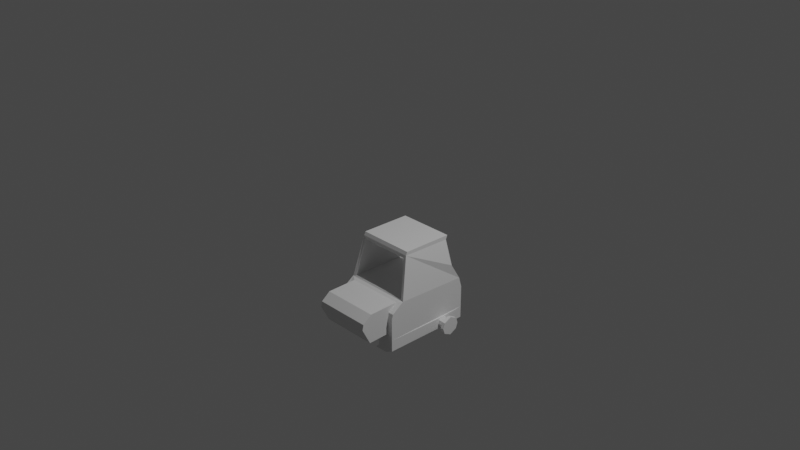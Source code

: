 # Source: holo.blend  (saved by Blender 3.6.11; exported with 4.5.12 LTS)
import bpy
from mathutils import Matrix  # noqa: F401  (used for matrix-valued properties, if any)

bpy.ops.wm.read_factory_settings(use_empty=True)
scene = bpy.context.scene
scene.name = 'Scene'

# ---- collections
col_collection = bpy.data.collections.new('Collection'); scene.collection.children.link(col_collection)

# ---- materials (node trees are filled in below, after node groups)
mat_material = bpy.data.materials.new('Material')
mat_material.alpha_threshold = 0.0
mat_material.use_transparent_shadow = False
mat_material.roughness = 0.5
mat_material.line_color = (0.0, 0.0, 0.0, 1.0)

# ---- material node trees
mat_material.use_nodes = True; mat_material.node_tree.nodes.clear()
_N = mat_material.node_tree.nodes; _L = mat_material.node_tree.links
n0 = _N.new('ShaderNodeOutputMaterial'); n0.name = 'Material Output'; n0.location = (300, 300)
n1 = _N.new('ShaderNodeBsdfPrincipled'); n1.name = 'Principled BSDF'; n1.location = (10, 300)
n1.distribution = 'GGX'
n1.subsurface_method = 'RANDOM_WALK_SKIN'
n1.inputs[3].default_value = 1.45
n1.inputs[27].default_value = (0.0, 0.0, 0.0, 1.0)
n1.inputs[28].default_value = 1.0
_L.new(n1.outputs[0], n0.inputs[0])
n0.is_active_output = True

# ---- world
world_world = bpy.data.worlds.new('World'); scene.world = world_world
world_world.use_nodes = True; world_world.node_tree.nodes.clear()
_N = world_world.node_tree.nodes; _L = world_world.node_tree.links
n0 = _N.new('ShaderNodeOutputWorld'); n0.name = 'World Output'; n0.location = (300, 300)
n1 = _N.new('ShaderNodeBackground'); n1.name = 'Background'; n1.location = (10, 300)
n1.inputs[0].default_value = (0.05088, 0.05088, 0.05088, 1.0)
_L.new(n1.outputs[0], n0.inputs[0])
n0.is_active_output = True
world_world.color = (0.05088, 0.05088, 0.05088)
world_world.use_sun_shadow = False
world_world.sun_shadow_jitter_overblur = 0.0

# ---- cameras
cam_camera = bpy.data.cameras.new('Camera')
cam_camera.clip_end = 100.0
cam_camera.ortho_scale = 7.314

# ---- lights
light_light = bpy.data.lights.new('Light', 'POINT')
light_light.transmission_factor = 0.0
light_light.energy = 1000.0
light_light.shadow_soft_size = 0.1
light_light.shadow_maximum_resolution = 0.006
light_light.use_absolute_resolution = True

# ---- meshes
me_cube = bpy.data.meshes.new('Cube')
me_cube.from_pydata([(1.0, 1.437, -0.3576), (1.026, 0.8102, -1.077), (0.8431, -1.208, -0.3576), (0.8431, -1.208, -0.8431), (-1.0, 1.437, -0.3576), (-1.0, 1.437, -1.0), (-0.8431, -1.208, -0.3576), (-0.8431, -1.208, -0.8431), (0.8431, -0.9043, 0.0007014), (-0.8431, -0.9043, 0.0007014), (0.9061, 1.281, 0.02424), (-0.9061, 1.26, 0.03816), (-0.8431, -1.172, -0.2043), (0.8431, -1.172, -0.2043), (0.7488, -0.5552, 1.173), (-0.7488, -0.5552, 1.173), (0.7488, 0.972, 1.128), (-0.7488, 0.972, 1.128), (-0.9061, 1.036, 0.4609), (0.9061, 1.036, 0.4608), (0.8264, -0.4883, 1.362), (-0.8264, -0.4883, 1.362), (0.8264, 1.014, 1.339), (-0.8264, 1.014, 1.339), (-1.0, -1.208, -1.0), (-1.0, -1.208, -0.3576), (1.0, -1.208, -0.3576), (1.026, 0.5548, -1.077), (0.9061, -0.7826, 0.07506), (-0.9061, -0.7826, 0.07506), (1.0, -1.172, -0.2043), (-1.0, -1.172, -0.2043), (0.8431, -2.109, -0.3669), (-0.8431, -2.109, -0.3669), (-0.8431, -2.073, -0.2136), (0.8431, -2.073, -0.2136), (-0.8431, -1.854, -0.8626), (0.8431, -1.854, -0.8626), (0.8431, -1.805, -0.008609), (-0.8431, -1.805, -0.008609), (1.0, -0.8052, 0.03937), (-1.0, -0.8052, 0.03937), (-1.0, 1.323, -0.02964), (1.0, 1.346, -0.04523), (0.8264, -0.5327, 1.264), (-0.8264, -0.5327, 1.264), (-0.8264, 0.9617, 1.221), (0.8264, 0.9617, 1.221), (-1.0, 1.036, 0.4609), (1.0, 1.036, 0.4609), (-1.0, 1.437, -1.342), (-1.0, -1.208, -1.342), (1.026, 0.8106, -1.271), (1.026, 0.5544, -1.27), (-0.5022, -1.208, -1.342), (0.4832, -1.208, -1.342), (0.4832, -1.208, -1.048), (-0.5022, -1.208, -1.048), (0.5035, 1.437, -1.342), (-0.4924, 1.437, -1.342), (-0.4924, 1.437, -1.07), (0.5035, 1.437, -1.07), (-0.7578, 1.437, -1.465), (-0.7578, -1.208, -1.465), (-0.3732, 1.437, -1.465), (0.3658, -1.208, -1.465), (0.7573, -1.208, -1.465), (0.7573, 1.437, -1.465), (-0.3806, -1.208, -1.465), (0.3812, 1.437, -1.465), (1.0, -1.208, -1.0), (1.0, 1.437, -1.0), (1.0, -1.208, -1.342), (1.0, 1.437, -1.342), (1.026, 0.8431, -1.176), (1.026, 0.5223, -1.176), (1.026, 0.6858, -1.334), (1.026, 0.6858, -1.014), (1.24, 0.6874, -0.8953), (1.19, 0.6858, -1.014), (1.19, 0.8102, -1.077), (1.19, 0.6858, -1.334), (1.19, 0.8106, -1.271), (1.19, 0.5223, -1.176), (1.19, 0.5548, -1.077), (1.19, 0.8431, -1.176), (1.19, 0.5544, -1.27), (1.341, 0.6874, -0.8953), (1.24, 0.9036, -1.005), (1.24, 0.6875, -1.452), (1.24, 0.9042, -1.342), (1.24, 0.4036, -1.176), (1.24, 0.4599, -1.006), (1.24, 0.9606, -1.176), (1.24, 0.4593, -1.341), (1.341, 0.9036, -1.005), (1.341, 0.6875, -1.452), (1.341, 0.9042, -1.342), (1.341, 0.4036, -1.176), (1.341, 0.4599, -1.006), (1.341, 0.9606, -1.176), (1.341, 0.4593, -1.341), (1.341, 0.6859, -1.176)], [], [(26, 0, 43, 40, 30), (3, 2, 32, 37), (24, 25, 4, 5), (70, 24, 51, 54, 57, 56, 55, 72), (71, 0, 26, 70), (5, 4, 0, 71), (42, 41, 45, 46, 48), (0, 4, 42, 43), (8, 9, 39, 38), (4, 25, 31, 41, 42), (46, 45, 21, 23), (12, 6, 33, 34), (40, 43, 49, 47, 44), (22, 23, 21, 20), (45, 44, 20, 21), (47, 46, 23, 22), (44, 47, 22, 20), (7, 6, 25, 24), (2, 3, 70, 26), (3, 7, 24, 70), (9, 8, 40, 41), (13, 2, 26, 30), (6, 12, 31, 25), (12, 9, 41, 31), (8, 13, 30, 40), (37, 32, 33, 36), (33, 32, 35, 34), (34, 35, 38, 39), (9, 12, 34, 39), (2, 13, 35, 32), (7, 3, 37, 36), (6, 7, 36, 33), (13, 8, 38, 35), (28, 29, 41, 40), (11, 10, 43, 42), (15, 14, 44, 45), (16, 17, 46, 47), (29, 15, 45, 41), (18, 11, 42, 48), (14, 28, 40, 44), (10, 19, 49, 43), (17, 18, 48, 46), (19, 16, 47, 49), (28, 19, 10), (14, 19, 28), (14, 16, 19), (15, 18, 17), (29, 18, 15), (29, 11, 18), (10, 11, 29, 28), (17, 16, 14, 15), (50, 59, 64, 62), (24, 5, 50, 51), (76, 52, 82, 81), (5, 71, 73, 58, 61, 60, 59, 50), (61, 58, 55, 56), (60, 61, 56, 57), (62, 64, 68, 63), (73, 72, 66, 67), (59, 60, 57, 54), (65, 69, 67, 66), (59, 54, 68, 64), (54, 51, 63, 68), (58, 73, 67, 69), (72, 55, 65, 66), (51, 50, 62, 63), (55, 58, 69, 65), (27, 77, 1, 71, 70), (52, 76, 53, 72, 73), (53, 75, 27, 70, 72), (1, 74, 52, 73, 71), (77, 27, 84, 79), (74, 1, 80, 85), (75, 53, 86, 83), (86, 81, 89, 94), (80, 79, 78, 88), (84, 83, 91, 92), (82, 85, 93, 90), (52, 74, 85, 82), (27, 75, 83, 84), (53, 76, 81, 86), (1, 77, 79, 80), (88, 78, 87, 95), (92, 91, 98, 99), (90, 93, 100, 97), (78, 92, 99, 87), (83, 86, 94, 91), (85, 80, 88, 93), (81, 82, 90, 89), (79, 84, 92, 78), (95, 87, 102, 100), (100, 102, 96, 97), (102, 87, 99, 98), (96, 102, 98, 101), (94, 89, 96, 101), (91, 94, 101, 98), (93, 88, 95, 100), (89, 90, 97, 96)])
_uv = me_cube.uv_layers.new(name='UVMap')
_uv.uv.foreach_set('vector', [0.625, 0.75, 0.625, 0.5, 0.625, 0.5, 0.625, 0.75, 0.625, 0.75, 0.4361, 0.7696, 0.625, 0.7696, 0.625, 0.7696, 0.4361, 0.7696, 0.375, 0.0, 0.625, 0.0, 0.625, 0.25, 0.375, 0.25, 0.375, 0.75, 0.375, 1.0, 0.375, 1.0, 0.375, 0.9378, 0.375, 0.9378, 0.375, 0.8146, 0.375, 0.8146, 0.375, 0.75, 0.375, 0.5, 0.625, 0.5, 0.625, 0.75, 0.375, 0.75, 0.375, 0.25, 0.625, 0.25, 0.625, 0.5, 0.375, 0.5, 0.625, 0.25, 0.625, 0.0, 0.625, 0.0, 0.625, 0.25, 0.625, 0.25, 0.625, 0.5, 0.625, 0.25, 0.625, 0.25, 0.625, 0.5, 0.625, 0.7696, 0.625, 0.9804, 0.625, 0.9804, 0.625, 0.7696, 0.625, 0.25, 0.625, 0.0, 0.625, 0.0, 0.625, 0.0, 0.625, 0.25, 0.625, 0.25, 0.625, 0.0, 0.625, 0.0, 0.625, 0.25, 0.625, 0.9804, 0.625, 0.9804, 0.625, 0.9804, 0.625, 0.9804, 0.625, 0.75, 0.625, 0.5, 0.625, 0.5, 0.625, 0.5, 0.625, 0.75, 0.625, 0.5, 0.875, 0.5, 0.875, 0.75, 0.625, 0.75, 0.625, 1.0, 0.625, 0.75, 0.625, 0.75, 0.625, 1.0, 0.625, 0.5, 0.625, 0.25, 0.625, 0.25, 0.625, 0.5, 0.625, 0.75, 0.625, 0.5, 0.625, 0.5, 0.625, 0.75, 0.4361, 0.9804, 0.625, 0.9804, 0.625, 1.0, 0.375, 1.0, 0.625, 0.7696, 0.4361, 0.7696, 0.375, 0.75, 0.625, 0.75, 0.4361, 0.7696, 0.4361, 0.9804, 0.375, 1.0, 0.375, 0.75, 0.625, 0.9804, 0.625, 0.7696, 0.625, 0.75, 0.625, 1.0, 0.625, 0.7696, 0.625, 0.7696, 0.625, 0.75, 0.625, 0.75, 0.625, 0.9804, 0.625, 0.9804, 0.625, 1.0, 0.625, 1.0, 0.625, 0.9804, 0.625, 0.9804, 0.625, 1.0, 0.625, 1.0, 0.625, 0.7696, 0.625, 0.7696, 0.625, 0.75, 0.625, 0.75, 0.4361, 0.7696, 0.625, 0.7696, 0.625, 0.9804, 0.4361, 0.9804, 0.625, 0.9804, 0.625, 0.7696, 0.625, 0.7696, 0.625, 0.9804, 0.625, 0.9804, 0.625, 0.7696, 0.625, 0.7696, 0.625, 0.9804, 0.625, 0.9804, 0.625, 0.9804, 0.625, 0.9804, 0.625, 0.9804, 0.625, 0.7696, 0.625, 0.7696, 0.625, 0.7696, 0.625, 0.7696, 0.4361, 0.9804, 0.4361, 0.7696, 0.4361, 0.7696, 0.4361, 0.9804, 0.625, 0.9804, 0.4361, 0.9804, 0.4361, 0.9804, 0.625, 0.9804, 0.625, 0.7696, 0.625, 0.7696, 0.625, 0.7696, 0.625, 0.7696, 0.625, 0.7617, 0.625, 0.9883, 0.625, 1.0, 0.625, 0.75, 0.625, 0.2617, 0.625, 0.4883, 0.625, 0.5, 0.625, 0.25, 0.625, 0.9883, 0.625, 0.7617, 0.625, 0.75, 0.625, 1.0, 0.625, 0.4883, 0.625, 0.2617, 0.625, 0.25, 0.625, 0.5, 0.625, 0.9883, 0.625, 0.9883, 0.625, 1.0, 0.625, 1.0, 0.625, 0.2617, 0.625, 0.2617, 0.625, 0.25, 0.625, 0.25, 0.625, 0.7617, 0.625, 0.7617, 0.625, 0.75, 0.625, 0.75, 0.625, 0.4883, 0.625, 0.4883, 0.625, 0.5, 0.625, 0.5, 0.625, 0.2617, 0.625, 0.2617, 0.625, 0.25, 0.625, 0.25, 0.625, 0.4883, 0.625, 0.4883, 0.625, 0.5, 0.625, 0.5, 0.625, 0.7617, 0.625, 0.4883, 0.625, 0.4883, 0.625, 0.7617, 0.625, 0.4883, 0.625, 0.7617, 0.625, 0.7617, 0.625, 0.4883, 0.625, 0.4883, 0.625, 0.9883, 0.625, 0.2617, 0.625, 0.2617, 0.625, 0.9883, 0.625, 0.2617, 0.625, 0.9883, 0.625, 0.9883, 0.625, 0.2617, 0.625, 0.2617, 0.625, 0.4883, 0.625, 0.2617, 0.625, 0.9883, 0.625, 0.7617, 0.625, 0.2617, 0.625, 0.4883, 0.625, 0.7617, 0.625, 0.9883, 0.375, 0.25, 0.375, 0.3135, 0.375, 0.3135, 0.375, 0.25, 0.375, 0.0, 0.375, 0.25, 0.375, 0.25, 0.375, 0.0, 0.375, 0.6228, 0.375, 0.5117, 0.375, 0.5117, 0.375, 0.6228, 0.375, 0.25, 0.375, 0.5, 0.375, 0.5, 0.375, 0.4379, 0.375, 0.4379, 0.375, 0.3135, 0.375, 0.3135, 0.375, 0.25, 0.375, 0.4379, 0.375, 0.4379, 0.375, 0.8146, 0.375, 0.8146, 0.375, 0.3135, 0.375, 0.4379, 0.375, 0.8146, 0.375, 0.9378, 0.125, 0.5, 0.1885, 0.5, 0.1872, 0.75, 0.125, 0.75, 0.375, 0.5, 0.375, 0.75, 0.375, 0.75, 0.375, 0.5, 0.375, 0.3135, 0.375, 0.3135, 0.375, 0.9378, 0.375, 0.9378, 0.3104, 0.75, 0.3129, 0.5, 0.375, 0.5, 0.375, 0.75, 0.375, 0.3135, 0.375, 0.9378, 0.375, 0.9378, 0.375, 0.3135, 0.375, 0.9378, 0.375, 1.0, 0.375, 1.0, 0.375, 0.9378, 0.375, 0.4379, 0.375, 0.5, 0.375, 0.5, 0.375, 0.4379, 0.375, 0.75, 0.375, 0.8146, 0.375, 0.8146, 0.375, 0.75, 0.375, 0.0, 0.375, 0.25, 0.375, 0.25, 0.375, 0.0, 0.375, 0.8146, 0.375, 0.4379, 0.375, 0.4379, 0.375, 0.8146, 0.375, 0.7383, 0.375, 0.6228, 0.375, 0.5117, 0.375, 0.5, 0.375, 0.75, 0.375, 0.5117, 0.375, 0.6228, 0.375, 0.7383, 0.375, 0.75, 0.375, 0.5, 0.375, 0.7383, 0.375, 0.7383, 0.375, 0.7383, 0.375, 0.75, 0.375, 0.75, 0.375, 0.5117, 0.375, 0.5117, 0.375, 0.5117, 0.375, 0.5, 0.375, 0.5, 0.375, 0.6228, 0.375, 0.7383, 0.375, 0.7383, 0.375, 0.6228, 0.375, 0.5117, 0.375, 0.5117, 0.375, 0.5117, 0.375, 0.5117, 0.375, 0.7383, 0.375, 0.7383, 0.375, 0.7383, 0.375, 0.7383, 0.375, 0.7383, 0.375, 0.6228, 0.375, 0.6228, 0.375, 0.7383, 0.375, 0.5117, 0.375, 0.6228, 0.375, 0.6228, 0.375, 0.5117, 0.375, 0.7383, 0.375, 0.7383, 0.375, 0.7383, 0.375, 0.7383, 0.375, 0.5117, 0.375, 0.5117, 0.375, 0.5117, 0.375, 0.5117, 0.375, 0.5117, 0.375, 0.5117, 0.375, 0.5117, 0.375, 0.5117, 0.375, 0.7383, 0.375, 0.7383, 0.375, 0.7383, 0.375, 0.7383, 0.375, 0.7383, 0.375, 0.6228, 0.375, 0.6228, 0.375, 0.7383, 0.375, 0.5117, 0.375, 0.6228, 0.375, 0.6228, 0.375, 0.5117, 0.375, 0.5117, 0.375, 0.6228, 0.375, 0.6228, 0.375, 0.5117, 0.375, 0.7383, 0.375, 0.7383, 0.375, 0.7383, 0.375, 0.7383, 0.375, 0.5117, 0.375, 0.5117, 0.375, 0.5117, 0.375, 0.5117, 0.375, 0.6228, 0.375, 0.7383, 0.375, 0.7383, 0.375, 0.6228, 0.375, 0.7383, 0.375, 0.7383, 0.375, 0.7383, 0.375, 0.7383, 0.375, 0.5117, 0.375, 0.5117, 0.375, 0.5117, 0.375, 0.5117, 0.375, 0.6228, 0.375, 0.5117, 0.375, 0.5117, 0.375, 0.6228, 0.375, 0.6228, 0.375, 0.7383, 0.375, 0.7383, 0.375, 0.6228, 0.375, 0.5117, 0.375, 0.6228, 0.375, 0.6228, 0.375, 0.5117, 0.375, 0.5117, 0.375, 0.6228, 0.375, 0.6228, 0.375, 0.5117, 0.375, 0.6228, 0.375, 0.6228, 0.375, 0.7383, 0.375, 0.7383, 0.375, 0.6228, 0.375, 0.6228, 0.375, 0.7383, 0.375, 0.7383, 0.375, 0.7383, 0.375, 0.6228, 0.375, 0.6228, 0.375, 0.7383, 0.375, 0.7383, 0.375, 0.7383, 0.375, 0.7383, 0.375, 0.7383, 0.375, 0.5117, 0.375, 0.5117, 0.375, 0.5117, 0.375, 0.5117, 0.375, 0.6228, 0.375, 0.5117, 0.375, 0.5117, 0.375, 0.6228])
me_cube.materials.append(mat_material)
me_cube.use_mirror_vertex_groups = False
me_cube.update()

# ---- objects
ob_cube = bpy.data.objects.new('Cube', me_cube)
ob_light = bpy.data.objects.new('Light', light_light)
ob_camera = bpy.data.objects.new('Camera', cam_camera)

# ---- transforms, parenting, visibility, modifiers, constraints
ob_cube.location = (0.0, 0.0, -0.7082)
ob_cube.scale = (0.3772, 0.3772, 0.3772)
ob_cube.lock_rotations_4d = False
ob_cube.empty_display_type = 'ARROWS'
ob_cube.lineart.crease_threshold = 0.0
ob_light.location = (4.076, 1.005, 5.904)
ob_light.rotation_euler = (0.6503, 0.05522, 1.866)
ob_light.lock_rotations_4d = False
ob_light.empty_display_type = 'ARROWS'
ob_light.color = (0.0, 0.0, 0.0, 0.0)
ob_light.lineart.crease_threshold = 0.0
ob_camera.location = (7.359, -6.926, 4.958)
ob_camera.rotation_euler = (1.109, 0.0, 0.8149)
ob_camera.lock_rotations_4d = False
ob_camera.empty_display_type = 'ARROWS'
ob_camera.color = (0.0, 0.0, 0.0, 0.0)
ob_camera.display_type = 'WIRE'
ob_camera.lineart.crease_threshold = 0.0

# ---- collection membership
col_collection.objects.link(ob_cube)
col_collection.objects.link(ob_light)
col_collection.objects.link(ob_camera)

# ---- scene / render settings (as saved in the file)
scene.camera = ob_camera
scene.frame_start = 1; scene.frame_end = 250; scene.frame_set(1)
scene.render.engine = 'BLENDER_EEVEE_NEXT'
scene.cycles.sampling_pattern = 'TABULATED_SOBOL'
scene.view_settings.view_transform = 'Filmic'
bpy.context.view_layer.update()
